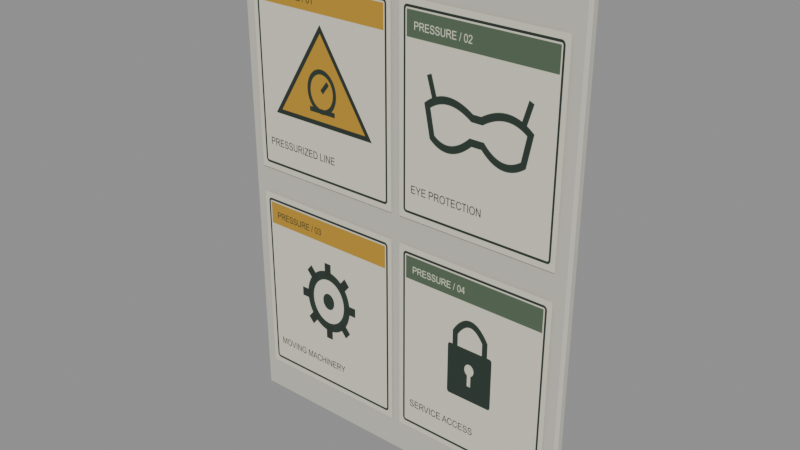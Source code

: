 # Source: pressure_safety_notice.blend  (saved by Blender 5.2.45; exported with 4.5.12 LTS)
import bpy
from mathutils import Matrix  # noqa: F401  (used for matrix-valued properties, if any)

bpy.ops.wm.read_factory_settings(use_empty=True)
scene = bpy.context.scene
scene.name = 'Scene'

# ---- images (referenced by path relative to the original .blend; pixels are not part of the script)
import os
ASSET_DIR = os.environ.get("B2B_ASSET_DIR", "")  # directory of the original .blend (textures are referenced by path, not embedded)
HERE = os.path.dirname(os.path.abspath(__file__))  # packed textures are extracted next to this script under _unpacked/

def load_image(name, relpath, width, height, colorspace="sRGB"):
    """Load a texture the original file referenced (path relative to the .blend, or extracted next to this script)."""
    p = next((c for c in (os.path.join(HERE, relpath), os.path.join(ASSET_DIR, relpath)) if relpath and os.path.exists(c)), "")
    if p:
        img = bpy.data.images.load(p, check_existing=True)
        img.name = name
    else:  # same state as the original file: an image datablock whose file is absent (Cycles renders it pink)
        img = bpy.data.images.new(name, width, height)
        img.source = "FILE"
        img.filepath = "//" + (relpath or name)
    img.colorspace_settings.name = colorspace
    return img
img_pressure_pictograms_png = load_image('pressure_pictograms.png', '_unpacked/pressure_pictograms.7f3830b7.png', 2048, 1024, 'sRGB')

# ---- materials (node trees are filled in below, after node groups)
mat_enamel_safety_notice_backing = bpy.data.materials.new('Enamel safety notice backing')
mat_enamel_safety_notice_backing.use_backface_culling = True
mat_pressure_safety_notice___institutional_graphic = bpy.data.materials.new('pressure_safety_notice / institutional graphic')
mat_pressure_safety_notice___institutional_graphic.use_backface_culling = True

# ---- material node trees
mat_enamel_safety_notice_backing.use_nodes = True; mat_enamel_safety_notice_backing.node_tree.nodes.clear()
_N = mat_enamel_safety_notice_backing.node_tree.nodes; _L = mat_enamel_safety_notice_backing.node_tree.links
n0 = _N.new('ShaderNodeBsdfPrincipled'); n0.name = 'Principled BSDF'; n0.location = (-200, 100)
n0.inputs[0].default_value = (0.58, 0.56, 0.48, 1.0)
n0.inputs[2].default_value = 1.0
n0.inputs[10].default_value = 0.005
n1 = _N.new('ShaderNodeOutputMaterial'); n1.name = 'Material Output'; n1.location = (200, 100)
_L.new(n0.outputs[0], n1.inputs[0])
n1.is_active_output = True
mat_pressure_safety_notice___institutional_graphic.use_nodes = True; mat_pressure_safety_notice___institutional_graphic.node_tree.nodes.clear()
_N = mat_pressure_safety_notice___institutional_graphic.node_tree.nodes; _L = mat_pressure_safety_notice___institutional_graphic.node_tree.links
n0 = _N.new('ShaderNodeBsdfPrincipled'); n0.name = 'Principled BSDF'; n0.location = (-200, 100)
n0.inputs[2].default_value = 1.0
n0.inputs[10].default_value = 0.005
n1 = _N.new('ShaderNodeOutputMaterial'); n1.name = 'Material Output'; n1.location = (200, 100)
n2 = _N.new('ShaderNodeTexImage'); n2.name = 'Image Texture'; n2.location = (0, 0)
n2.image = img_pressure_pictograms_png
_L.new(n0.outputs[0], n1.inputs[0])
_L.new(n2.outputs[0], n0.inputs[0])
n1.is_active_output = True

# ---- meshes
me_cube = bpy.data.meshes.new('Cube')
me_cube.from_pydata([(-0.394, -0.0065, -0.55), (-0.394, -0.0125, -0.544), (-0.4, -0.0065, -0.544), (-0.394, -0.0125, 0.544), (-0.394, -0.0065, 0.55), (-0.4, -0.0065, 0.544), (-0.394, 0.0065, -0.55), (-0.4, 0.0065, -0.544), (-0.394, 0.0125, -0.544), (-0.394, 0.0065, 0.55), (-0.394, 0.0125, 0.544), (-0.4, 0.0065, 0.544), (0.394, -0.0065, -0.55), (0.4, -0.0065, -0.544), (0.394, -0.0125, -0.544), (0.394, -0.0065, 0.55), (0.394, -0.0125, 0.544), (0.4, -0.0065, 0.544), (0.394, 0.0065, -0.55), (0.394, 0.0125, -0.544), (0.4, 0.0065, -0.544), (0.394, 0.0065, 0.55), (0.4, 0.0065, 0.544), (0.394, 0.0125, 0.544)], [], [(0, 1, 2), (3, 4, 5), (6, 7, 8), (9, 10, 11), (12, 13, 14), (15, 16, 17), (18, 19, 20), (21, 22, 23), (0, 7, 6), (3, 2, 1), (9, 5, 4), (8, 11, 10), (6, 19, 18), (21, 10, 9), (20, 23, 22), (18, 13, 12), (15, 22, 21), (14, 17, 16), (12, 1, 0), (4, 16, 15), (18, 0, 6), (5, 7, 2), (16, 1, 14), (9, 15, 21), (10, 19, 8), (22, 13, 20), (0, 2, 7), (3, 5, 2), (9, 11, 5), (8, 7, 11), (6, 8, 19), (21, 23, 10), (20, 19, 23), (18, 20, 13), (15, 17, 22), (14, 13, 17), (12, 14, 1), (4, 3, 16), (18, 12, 0), (5, 11, 7), (16, 3, 1), (9, 4, 15), (10, 23, 19), (22, 17, 13)])
_uv = me_cube.uv_layers.new(name='UVMap')
_uv.uv.foreach_set('vector', [0.1269, 0.69, 0.1269, 0.75, 0.125, 0.69, 0.6236, 0.9981, 0.625, 0.9981, 0.6236, 1.0, 0.1269, 0.56, 0.125, 0.56, 0.1269, 0.5, 0.625, 0.2313, 0.6236, 0.2519, 0.6236, 0.205, 0.3731, 0.69, 0.376, 0.69, 0.3747, 0.7509, 0.6259, 0.7209, 0.6236, 0.7519, 0.6236, 0.705, 0.3731, 0.56, 0.3747, 0.4991, 0.376, 0.56, 0.6259, 0.5445, 0.6236, 0.56, 0.6236, 0.4986, 0.1269, 0.69, 0.125, 0.56, 0.1269, 0.56, 0.6236, 0.0, 0.3764, 0.06, 0.3764, 0.0, 0.625, 0.2313, 0.6236, 0.06, 0.625, 0.06, 0.3764, 0.2519, 0.6236, 0.205, 0.6236, 0.2519, 0.1269, 0.56, 0.3747, 0.4991, 0.3731, 0.56, 0.6259, 0.5445, 0.6236, 0.2519, 0.625, 0.2313, 0.376, 0.56, 0.6236, 0.4986, 0.6236, 0.56, 0.3731, 0.56, 0.376, 0.69, 0.3731, 0.69, 0.6259, 0.7209, 0.6236, 0.56, 0.6259, 0.5445, 0.3747, 0.7509, 0.6236, 0.705, 0.6236, 0.7519, 0.3731, 0.69, 0.1269, 0.75, 0.1269, 0.69, 0.625, 0.9981, 0.6236, 0.7519, 0.6259, 0.7209, 0.3731, 0.56, 0.1269, 0.69, 0.1269, 0.56, 0.6236, 0.06, 0.3764, 0.19, 0.3764, 0.06, 0.6236, 0.7519, 0.3764, 0.9981, 0.3747, 0.7509, 0.8731, 0.56, 0.6259, 0.7209, 0.6259, 0.5445, 0.6236, 0.2519, 0.3747, 0.4991, 0.3764, 0.2519, 0.6236, 0.56, 0.376, 0.69, 0.376, 0.56, 0.1269, 0.69, 0.125, 0.69, 0.125, 0.56, 0.6236, 0.0, 0.6236, 0.06, 0.3764, 0.06, 0.625, 0.2313, 0.6236, 0.205, 0.6236, 0.06, 0.3764, 0.2519, 0.3764, 0.19, 0.6236, 0.205, 0.1269, 0.56, 0.1269, 0.5, 0.3747, 0.4991, 0.6259, 0.5445, 0.6236, 0.4986, 0.6236, 0.2519, 0.376, 0.56, 0.3747, 0.4991, 0.6236, 0.4986, 0.3731, 0.56, 0.376, 0.56, 0.376, 0.69, 0.6259, 0.7209, 0.6236, 0.705, 0.6236, 0.56, 0.3747, 0.7509, 0.376, 0.69, 0.6236, 0.705, 0.3731, 0.69, 0.3747, 0.7509, 0.1269, 0.75, 0.625, 0.9981, 0.6236, 0.9981, 0.6236, 0.7519, 0.3731, 0.56, 0.3731, 0.69, 0.1269, 0.69, 0.6236, 0.06, 0.6236, 0.205, 0.3764, 0.19, 0.6236, 0.7519, 0.6236, 0.9981, 0.3764, 0.9981, 0.8731, 0.56, 0.8731, 0.69, 0.6259, 0.7209, 0.6236, 0.2519, 0.6236, 0.4986, 0.3747, 0.4991, 0.6236, 0.56, 0.6236, 0.705, 0.376, 0.69])
me_cube.materials.append(mat_enamel_safety_notice_backing)
me_cube.update()
me_safety_instruction = bpy.data.meshes.new('Safety instruction')
me_safety_instruction.from_pydata([(-0.37, -0.016, 0.58), (-0.01, -0.016, 0.58), (-0.01, -0.016, 1.02), (-0.37, -0.016, 1.02), (0.01, -0.016, 0.58), (0.37, -0.016, 0.58), (0.37, -0.016, 1.02), (0.01, -0.016, 1.02), (-0.37, -0.016, 0.08), (-0.01, -0.016, 0.08), (-0.01, -0.016, 0.52), (-0.37, -0.016, 0.52), (0.01, -0.016, 0.08), (0.37, -0.016, 0.08), (0.37, -0.016, 0.52), (0.01, -0.016, 0.52)], [], [(1, 3, 0), (5, 7, 4), (9, 11, 8), (13, 15, 12), (1, 2, 3), (5, 6, 7), (9, 10, 11), (13, 14, 15)])
_uv = me_safety_instruction.uv_layers.new(name='UVMap')
_uv.uv.foreach_set('vector', [0.25, 0.5, 0.0, 1.0, 0.0, 0.5, 0.5, 0.5, 0.25, 1.0, 0.25, 0.5, 0.75, 0.5, 0.5, 1.0, 0.5, 0.5, 1.0, 0.5, 0.75, 1.0, 0.75, 0.5, 0.25, 0.5, 0.25, 1.0, 0.0, 1.0, 0.5, 0.5, 0.5, 1.0, 0.25, 1.0, 0.75, 0.5, 0.75, 1.0, 0.5, 1.0, 1.0, 0.5, 1.0, 1.0, 0.75, 1.0])
me_safety_instruction.materials.append(mat_pressure_safety_notice___institutional_graphic)
me_safety_instruction.update()

# ---- objects
ob_laboratory_safety_notice___0_8m_x_1_1m = bpy.data.objects.new('Laboratory safety notice - 0.8m x 1.1m', None)
ob_safety_sign_plate = bpy.data.objects.new('Safety sign plate', me_cube)
ob_original_laboratory_safety_pictograms = bpy.data.objects.new('Original laboratory safety pictograms', me_safety_instruction)

# ---- transforms, parenting, visibility, modifiers, constraints
ob_laboratory_safety_notice___0_8m_x_1_1m.location = (0.0, 0.0, 0.0)
ob_safety_sign_plate.parent = ob_laboratory_safety_notice___0_8m_x_1_1m
ob_safety_sign_plate.location = (0.0, 0.0, 0.55)
ob_original_laboratory_safety_pictograms.parent = ob_laboratory_safety_notice___0_8m_x_1_1m
ob_original_laboratory_safety_pictograms.location = (0.0, 0.0, 0.0)

# ---- collection membership
scene.collection.objects.link(ob_laboratory_safety_notice___0_8m_x_1_1m)
scene.collection.objects.link(ob_safety_sign_plate)
scene.collection.objects.link(ob_original_laboratory_safety_pictograms)

# ---- scene / render settings (as saved in the file)
scene.frame_start = 1; scene.frame_end = 250; scene.frame_set(1)
scene.render.engine = 'BLENDER_EEVEE_NEXT'
scene.render.bake_bias = 0.0
scene.render.bake_samples = 0
scene.render.compositor_device = 'GPU'
scene.eevee.use_volume_custom_range = False
scene.eevee.fast_gi_thickness_near = 0.1
scene.eevee.fast_gi_thickness_far = 0.0
scene.eevee.ray_tracing_options.screen_trace_thickness = 0.1
bpy.context.view_layer.update()

# ---- added for rendering (the .blend has no active camera and no usable light): camera, sun + grey world if the file has none
cam_auto = bpy.data.cameras.new('AutoCamera')
cam_auto.lens = 50.0
cam_auto.sensor_width = 36.0
cam_auto.clip_end = 1000.0
ob_auto_camera = bpy.data.objects.new('AutoCamera', cam_auto)
scene.collection.objects.link(ob_auto_camera)
ob_auto_camera.location = (1.25872, -1.51221, 1.55697)
ob_auto_camera.rotation_euler = (1.09748, -7.21219e-08, 0.694738)
scene.camera = ob_auto_camera
light_auto_sun = bpy.data.lights.new('AutoSun', 'SUN')
light_auto_sun.energy = 3.0
light_auto_sun.angle = 0.0523599
ob_auto_sun = bpy.data.objects.new('AutoSun', light_auto_sun)
scene.collection.objects.link(ob_auto_sun)
ob_auto_sun.rotation_euler = (0.872665, 0.174533, 0.523599)
if scene.world is None:
    world_auto = bpy.data.worlds.new('AutoWorld')
    world_auto.color = (0.3, 0.3, 0.3)
    scene.world = world_auto
bpy.context.view_layer.update()
